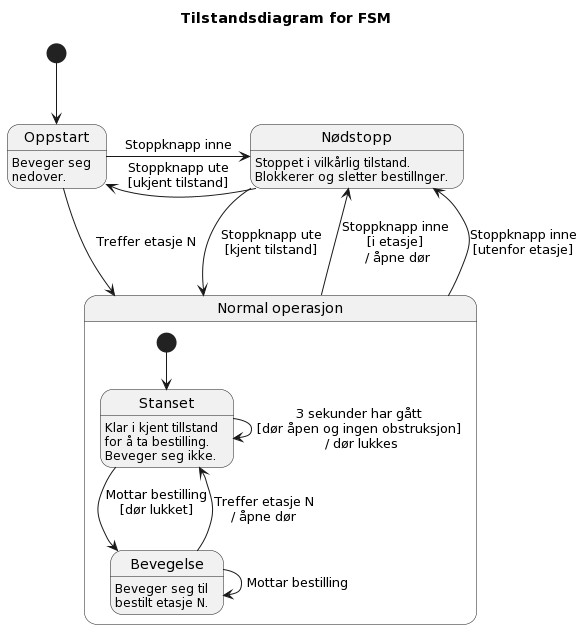

The diagram above was rendered by PlantUML. Its source (embedded in the PNG):
@startuml
title "Tilstandsdiagram for FSM"

state "Normal operasjon" as normal
state "Oppstart" as oppstart
state "Nødstopp" as stoppet
'state "Oppstarts nødstopp" as oppstart_stoppet
'state "Forvirret" as forvirret

state normal {
state "Bevegelse" as bevegelse
state "Stanset" as stanset 
'state "Betjening" as betjening

  [*] --> stanset

  stanset --> bevegelse: Mottar bestilling\n[dør lukket]\n
'stanset --> stoppet: Stoppknapp trykkes
  stanset --> stanset: 3 sekunder har gått\n[dør åpen og ingen obstruksjon]\n / dør lukkes
  stanset: Klar i kjent tillstand\nfor å ta bestilling.
  stanset: Beveger seg ikke.
  
  bevegelse --> bevegelse: Mottar bestilling
'bevegelse --> stoppet: Stoppknapp trykkes
  bevegelse -up-> stanset: Treffer etasje N\n/ åpne dør
'bevegelse -up-> betjening: Treffer\netasje N
  bevegelse: Beveger seg til\nbestilt etasje N.

'betjening -left-> klar: 3 sekunder har gått\nog ingen obstruksjon
'betjening: Betjener etasje N.
'betjening: Døren er åpen.
  
  normal --> stoppet: Stoppknapp inne\n[i etasje]\n / åpne dør
  normal -left-> stoppet: Stoppknapp inne\n[utenfor etasje]
'normal --> forvirret: Treffer\nuforventet\netasje
}

[*] -down-> oppstart

oppstart -down-> normal: Treffer etasje N
oppstart -right-> stoppet: Stoppknapp inne
oppstart: Beveger seg\nnedover.

'oppstart_stoppet -left-> oppstart: Stoppknapp\nslippes
'oppstart_stoppet: Stoppet i ukjent tilstand.

stoppet --> normal: Stoppknapp ute\n[kjent tilstand]
stoppet -left-> oppstart: Stoppknapp ute\n[ukjent tilstand]
stoppet: Stoppet i vilkårlig tilstand.
stoppet: Blokkerer og sletter bestillnger.
@enduml